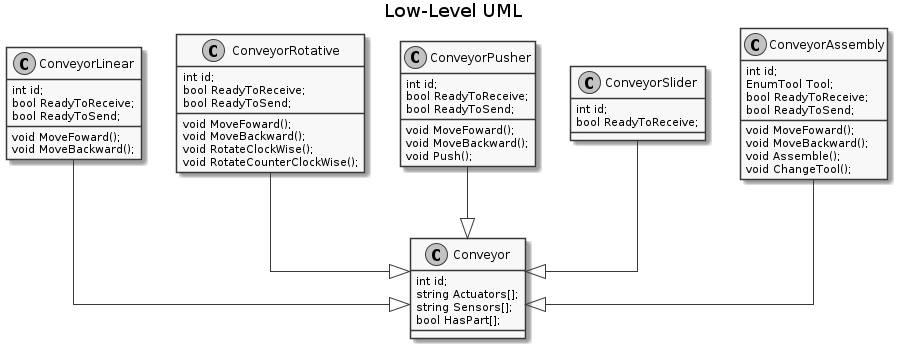

The diagram above was rendered by PlantUML. Its source (embedded in the PNG):
@startuml
skinparam linetype ortho
skinparam Monochrome true

title Low-Level UML


class Conveyor {
  int id;
  string Actuators[];
  string Sensors[];
  bool HasPart[];
}

class ConveyorLinear {
  int id;
  bool ReadyToReceive;
  bool ReadyToSend;
  
  void MoveFoward();
  void MoveBackward();
}

class ConveyorRotative {
  int id;
  bool ReadyToReceive;
  bool ReadyToSend;

  void MoveFoward();
  void MoveBackward();
  void RotateClockWise();
  void RotateCounterClockWise();
}

class ConveyorPusher {
  int id;
  bool ReadyToReceive;
  bool ReadyToSend;
  
  void MoveFoward();
  void MoveBackward();
  void Push();
}

class ConveyorSlider {
  int id;
  bool ReadyToReceive;
}

class ConveyorAssembly {
  int id;
  EnumTool Tool;
  bool ReadyToReceive;
  bool ReadyToSend;  

  void MoveFoward();
  void MoveBackward();
  void Assemble();
  void ChangeTool();
}

ConveyorLinear --|> Conveyor
ConveyorRotative --|> Conveyor
ConveyorPusher --|> Conveyor
ConveyorSlider --|> Conveyor
ConveyorAssembly --|> Conveyor




@enduml